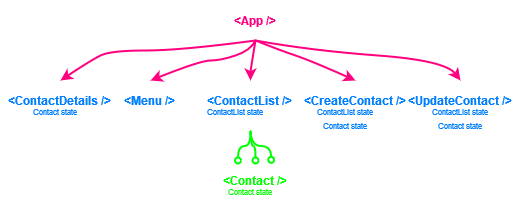

The diagram above was exported from draw.io. Its source (the exported page's mxGraphModel, read from the mxfile embedded in the PNG):
<mxGraphModel dx="463" dy="426" grid="1" gridSize="10" guides="1" tooltips="1" connect="1" arrows="1" fold="1" page="1" pageScale="1" pageWidth="850" pageHeight="1100" math="0" shadow="0">
  <root>
    <mxCell id="0" />
    <mxCell id="1" parent="0" />
    <mxCell id="--zAGktEMW1b_snsbIhI-7" value="&lt;b&gt;&lt;font color=&quot;#ff0080&quot;&gt;&amp;lt;App /&amp;gt;&lt;/font&gt;&lt;/b&gt;" style="text;html=1;strokeColor=none;fillColor=none;align=center;verticalAlign=middle;whiteSpace=wrap;rounded=0;" parent="1" vertex="1">
      <mxGeometry x="450" y="120" width="70" height="40" as="geometry" />
    </mxCell>
    <mxCell id="--zAGktEMW1b_snsbIhI-8" value="&lt;font color=&quot;#0080ff&quot;&gt;&lt;b&gt;&amp;lt;ContactList /&amp;gt;&lt;/b&gt;&lt;b&gt;&lt;br&gt;&lt;/b&gt;&lt;/font&gt;" style="text;html=1;strokeColor=none;fillColor=none;align=center;verticalAlign=middle;whiteSpace=wrap;rounded=0;" parent="1" vertex="1">
      <mxGeometry x="430" y="200" width="100" height="40" as="geometry" />
    </mxCell>
    <mxCell id="--zAGktEMW1b_snsbIhI-9" value="&lt;font color=&quot;#0080ff&quot;&gt;&lt;b&gt;&amp;lt;Menu /&amp;gt;&lt;br&gt;&lt;/b&gt;&lt;/font&gt;" style="text;html=1;strokeColor=none;fillColor=none;align=center;verticalAlign=middle;whiteSpace=wrap;rounded=0;" parent="1" vertex="1">
      <mxGeometry x="330" y="200" width="100" height="40" as="geometry" />
    </mxCell>
    <mxCell id="--zAGktEMW1b_snsbIhI-10" value="&lt;font color=&quot;#0080ff&quot;&gt;&lt;b&gt;&amp;lt;CreateContact /&amp;gt;&lt;br&gt;&lt;/b&gt;&lt;/font&gt;" style="text;html=1;strokeColor=none;fillColor=none;align=center;verticalAlign=middle;whiteSpace=wrap;rounded=0;" parent="1" vertex="1">
      <mxGeometry x="530" y="200" width="110" height="40" as="geometry" />
    </mxCell>
    <mxCell id="--zAGktEMW1b_snsbIhI-11" value="" style="curved=1;endArrow=classic;html=1;rounded=0;exitX=0.5;exitY=1;exitDx=0;exitDy=0;entryX=0.5;entryY=0;entryDx=0;entryDy=0;strokeColor=#ff0080;strokeWidth=2;" parent="1" source="--zAGktEMW1b_snsbIhI-7" target="--zAGktEMW1b_snsbIhI-9" edge="1">
      <mxGeometry width="50" height="50" relative="1" as="geometry">
        <mxPoint x="430" y="330" as="sourcePoint" />
        <mxPoint x="480" y="280" as="targetPoint" />
        <Array as="points">
          <mxPoint x="480" y="170" />
          <mxPoint x="450" y="180" />
          <mxPoint x="430" y="180" />
        </Array>
      </mxGeometry>
    </mxCell>
    <mxCell id="--zAGktEMW1b_snsbIhI-12" value="" style="curved=1;endArrow=classic;html=1;rounded=0;exitX=0.5;exitY=1;exitDx=0;exitDy=0;entryX=0.5;entryY=0;entryDx=0;entryDy=0;strokeColor=#ff0080;strokeWidth=2;" parent="1" source="--zAGktEMW1b_snsbIhI-7" target="--zAGktEMW1b_snsbIhI-8" edge="1">
      <mxGeometry width="50" height="50" relative="1" as="geometry">
        <mxPoint x="495" y="170" as="sourcePoint" />
        <mxPoint x="360" y="210" as="targetPoint" />
        <Array as="points">
          <mxPoint x="480" y="190" />
        </Array>
      </mxGeometry>
    </mxCell>
    <mxCell id="--zAGktEMW1b_snsbIhI-13" value="" style="curved=1;endArrow=classic;html=1;rounded=0;entryX=0.5;entryY=0;entryDx=0;entryDy=0;strokeColor=#ff0080;strokeWidth=2;" parent="1" target="--zAGktEMW1b_snsbIhI-10" edge="1">
      <mxGeometry width="50" height="50" relative="1" as="geometry">
        <mxPoint x="485" y="160" as="sourcePoint" />
        <mxPoint x="370" y="220" as="targetPoint" />
        <Array as="points">
          <mxPoint x="510" y="170" />
          <mxPoint x="540" y="180" />
        </Array>
      </mxGeometry>
    </mxCell>
    <mxCell id="--zAGktEMW1b_snsbIhI-15" value="&lt;font color=&quot;#00ff00&quot;&gt;&lt;b&gt;&amp;lt;Contact /&amp;gt;&lt;/b&gt;&lt;b&gt;&lt;br&gt;&lt;/b&gt;&lt;/font&gt;" style="text;html=1;strokeColor=none;fillColor=none;align=center;verticalAlign=middle;whiteSpace=wrap;rounded=0;" parent="1" vertex="1">
      <mxGeometry x="450" y="280" width="70" height="40" as="geometry" />
    </mxCell>
    <mxCell id="--zAGktEMW1b_snsbIhI-16" value="" style="endArrow=none;html=1;rounded=0;entryX=0.5;entryY=1;entryDx=0;entryDy=0;strokeColor=#00ff00;endFill=0;startArrow=oval;startFill=0;edgeStyle=orthogonalEdgeStyle;curved=1;strokeWidth=2;" parent="1" source="--zAGktEMW1b_snsbIhI-15" edge="1">
      <mxGeometry width="50" height="50" relative="1" as="geometry">
        <mxPoint x="430" y="340" as="sourcePoint" />
        <mxPoint x="480" y="250" as="targetPoint" />
      </mxGeometry>
    </mxCell>
    <mxCell id="--zAGktEMW1b_snsbIhI-17" value="" style="endArrow=none;html=1;rounded=0;entryX=0.5;entryY=1;entryDx=0;entryDy=0;strokeColor=#00ff00;endFill=0;startArrow=oval;startFill=0;exitX=0.724;exitY=-0.017;exitDx=0;exitDy=0;exitPerimeter=0;edgeStyle=orthogonalEdgeStyle;curved=1;strokeWidth=2;" parent="1" source="--zAGktEMW1b_snsbIhI-15" edge="1">
      <mxGeometry width="50" height="50" relative="1" as="geometry">
        <mxPoint x="493" y="290" as="sourcePoint" />
        <mxPoint x="480" y="250" as="targetPoint" />
      </mxGeometry>
    </mxCell>
    <mxCell id="--zAGktEMW1b_snsbIhI-18" value="" style="endArrow=none;html=1;rounded=0;strokeColor=#00ff00;endFill=0;startArrow=oval;startFill=0;exitX=0.25;exitY=0;exitDx=0;exitDy=0;edgeStyle=orthogonalEdgeStyle;curved=1;strokeWidth=2;" parent="1" source="--zAGktEMW1b_snsbIhI-15" edge="1">
      <mxGeometry width="50" height="50" relative="1" as="geometry">
        <mxPoint x="503" y="300" as="sourcePoint" />
        <mxPoint x="480" y="250" as="targetPoint" />
      </mxGeometry>
    </mxCell>
    <mxCell id="--zAGktEMW1b_snsbIhI-20" value="&lt;font style=&quot;font-size: 8px;&quot; color=&quot;#00ff00&quot;&gt;Contact state&lt;b&gt;&lt;br&gt;&lt;/b&gt;&lt;/font&gt;" style="text;html=1;strokeColor=none;fillColor=none;align=center;verticalAlign=middle;whiteSpace=wrap;rounded=0;" parent="1" vertex="1">
      <mxGeometry x="445" y="290" width="70" height="40" as="geometry" />
    </mxCell>
    <mxCell id="--zAGktEMW1b_snsbIhI-21" value="&lt;br&gt;&lt;font color=&quot;#0080ff&quot; style=&quot;font-size: 8px;&quot;&gt;ContactList state&lt;br&gt;Contact state&lt;/font&gt;&lt;font color=&quot;#0080ff&quot; style=&quot;font-size: 8px;&quot;&gt;&lt;b&gt;&lt;br&gt;&lt;/b&gt;&lt;/font&gt;" style="text;html=1;strokeColor=none;fillColor=none;align=center;verticalAlign=middle;whiteSpace=wrap;rounded=0;" parent="1" vertex="1">
      <mxGeometry x="540" y="210" width="70" height="40" as="geometry" />
    </mxCell>
    <mxCell id="--zAGktEMW1b_snsbIhI-22" value="&lt;font color=&quot;#0080ff&quot; style=&quot;font-size: 8px;&quot;&gt;ContactList state&lt;/font&gt;&lt;font color=&quot;#0080ff&quot; style=&quot;font-size: 8px;&quot;&gt;&lt;b&gt;&lt;br&gt;&lt;/b&gt;&lt;/font&gt;" style="text;html=1;strokeColor=none;fillColor=none;align=center;verticalAlign=middle;whiteSpace=wrap;rounded=0;" parent="1" vertex="1">
      <mxGeometry x="430" y="210" width="70" height="40" as="geometry" />
    </mxCell>
    <mxCell id="5Q65ZBMvpDPvWWPFYlY7-1" value="&lt;font color=&quot;#0080ff&quot;&gt;&lt;b&gt;&amp;lt;ContactDetails /&amp;gt;&lt;br&gt;&lt;/b&gt;&lt;/font&gt;" style="text;html=1;strokeColor=none;fillColor=none;align=center;verticalAlign=middle;whiteSpace=wrap;rounded=0;" vertex="1" parent="1">
      <mxGeometry x="230" y="200" width="120" height="40" as="geometry" />
    </mxCell>
    <mxCell id="5Q65ZBMvpDPvWWPFYlY7-2" value="" style="curved=1;endArrow=classic;html=1;rounded=0;exitX=0.5;exitY=1;exitDx=0;exitDy=0;entryX=0.5;entryY=0;entryDx=0;entryDy=0;strokeColor=#ff0080;strokeWidth=2;" edge="1" parent="1" target="5Q65ZBMvpDPvWWPFYlY7-1" source="--zAGktEMW1b_snsbIhI-7">
      <mxGeometry width="50" height="50" relative="1" as="geometry">
        <mxPoint x="415" y="160" as="sourcePoint" />
        <mxPoint x="410" y="280" as="targetPoint" />
        <Array as="points">
          <mxPoint x="410" y="170" />
          <mxPoint x="340" y="170" />
          <mxPoint x="320" y="180" />
        </Array>
      </mxGeometry>
    </mxCell>
    <mxCell id="5Q65ZBMvpDPvWWPFYlY7-3" value="&lt;font color=&quot;#0080ff&quot; style=&quot;font-size: 8px;&quot;&gt;Contact state&lt;/font&gt;&lt;font color=&quot;#0080ff&quot; style=&quot;font-size: 8px;&quot;&gt;&lt;b&gt;&lt;br&gt;&lt;/b&gt;&lt;/font&gt;" style="text;html=1;strokeColor=none;fillColor=none;align=center;verticalAlign=middle;whiteSpace=wrap;rounded=0;" vertex="1" parent="1">
      <mxGeometry x="250" y="210" width="70" height="40" as="geometry" />
    </mxCell>
    <mxCell id="5Q65ZBMvpDPvWWPFYlY7-4" value="&lt;font color=&quot;#0080ff&quot;&gt;&lt;b&gt;&amp;lt;UpdateContact /&amp;gt;&lt;br&gt;&lt;/b&gt;&lt;/font&gt;" style="text;html=1;strokeColor=none;fillColor=none;align=center;verticalAlign=middle;whiteSpace=wrap;rounded=0;" vertex="1" parent="1">
      <mxGeometry x="635" y="200" width="110" height="40" as="geometry" />
    </mxCell>
    <mxCell id="5Q65ZBMvpDPvWWPFYlY7-5" value="" style="curved=1;endArrow=classic;html=1;rounded=0;entryX=0.5;entryY=0;entryDx=0;entryDy=0;strokeColor=#ff0080;strokeWidth=2;exitX=0.5;exitY=1;exitDx=0;exitDy=0;" edge="1" parent="1" target="5Q65ZBMvpDPvWWPFYlY7-4" source="--zAGktEMW1b_snsbIhI-7">
      <mxGeometry width="50" height="50" relative="1" as="geometry">
        <mxPoint x="590" y="160" as="sourcePoint" />
        <mxPoint x="475" y="220" as="targetPoint" />
        <Array as="points">
          <mxPoint x="540" y="170" />
          <mxPoint x="675" y="180" />
        </Array>
      </mxGeometry>
    </mxCell>
    <mxCell id="5Q65ZBMvpDPvWWPFYlY7-6" value="&lt;br&gt;&lt;font color=&quot;#0080ff&quot; style=&quot;font-size: 8px;&quot;&gt;ContactList state&lt;br&gt;Contact state&lt;/font&gt;&lt;font color=&quot;#0080ff&quot; style=&quot;font-size: 8px;&quot;&gt;&lt;b&gt;&lt;br&gt;&lt;/b&gt;&lt;/font&gt;" style="text;html=1;strokeColor=none;fillColor=none;align=center;verticalAlign=middle;whiteSpace=wrap;rounded=0;" vertex="1" parent="1">
      <mxGeometry x="655" y="210" width="70" height="40" as="geometry" />
    </mxCell>
  </root>
</mxGraphModel>